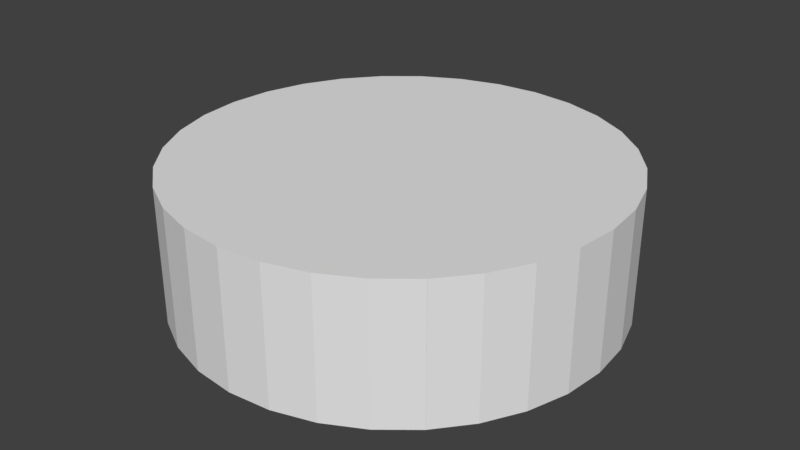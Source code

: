 # Source: Room2.blend  (saved by Blender 2.79.0; exported with 4.5.12 LTS)
import bpy
from mathutils import Matrix  # noqa: F401  (used for matrix-valued properties, if any)

bpy.ops.wm.read_factory_settings(use_empty=True)
scene = bpy.context.scene
scene.name = 'Scene'

# ---- collections
col_collection_1 = bpy.data.collections.new('Collection 1'); scene.collection.children.link(col_collection_1)

# ---- world
world_world = bpy.data.worlds.new('World'); scene.world = world_world
world_world.color = (0.05088, 0.05088, 0.05088)
world_world.use_sun_shadow = False
world_world.sun_shadow_jitter_overblur = 0.0
world_world.cycles.sampling_method = 'MANUAL'

# ---- meshes
me_cylinder_002 = bpy.data.meshes.new('Cylinder.002')
me_cylinder_002.from_pydata([(0.0, 20.0, -6.2), (0.0, 20.0, 6.2), (3.902, 19.62, -6.2), (3.902, 19.62, 6.2), (7.654, 18.48, -6.2), (7.654, 18.48, 6.2), (11.11, 16.63, -6.2), (11.11, 16.63, 6.2), (14.14, 14.14, -6.2), (14.14, 14.14, 6.2), (16.63, 11.11, -6.2), (16.63, 11.11, 6.2), (18.48, 7.654, -6.2), (18.48, 7.654, 6.2), (19.62, 3.902, -6.2), (19.62, 3.902, 6.2), (20.0, 1.51e-06, -6.2), (20.0, 1.51e-06, 6.2), (19.62, -3.902, -6.2), (19.62, -3.902, 6.2), (18.48, -7.654, -6.2), (18.48, -7.654, 6.2), (16.63, -11.11, -6.2), (16.63, -11.11, 6.2), (14.14, -14.14, -6.2), (14.14, -14.14, 6.2), (11.11, -16.63, -6.2), (11.11, -16.63, 6.2), (7.654, -18.48, -6.2), (7.654, -18.48, 6.2), (3.902, -19.62, -6.2), (3.902, -19.62, 6.2), (-6.517e-06, -20.0, -6.2), (-6.517e-06, -20.0, 6.2), (-3.902, -19.62, -6.2), (-3.902, -19.62, 6.2), (-7.654, -18.48, -6.2), (-7.654, -18.48, 6.2), (-11.11, -16.63, -6.2), (-11.11, -16.63, 6.2), (-14.14, -14.14, -6.2), (-14.14, -14.14, 6.2), (-16.63, -11.11, -6.2), (-16.63, -11.11, 6.2), (-18.48, -7.654, -6.2), (-18.48, -7.654, 6.2), (-19.62, -3.902, -6.2), (-19.62, -3.902, 6.2), (-20.0, 1.931e-05, -6.2), (-20.0, 1.931e-05, 6.2), (-19.62, 3.902, -6.2), (-19.62, 3.902, 6.2), (-18.48, 7.654, -6.2), (-18.48, 7.654, 6.2), (-16.63, 11.11, -6.2), (-16.63, 11.11, 6.2), (-14.14, 14.14, -6.2), (-14.14, 14.14, 6.2), (-11.11, 16.63, -6.2), (-11.11, 16.63, 6.2), (-7.654, 18.48, -6.2), (-7.654, 18.48, 6.2), (-3.902, 19.62, -6.2), (-3.902, 19.62, 6.2), (0.0, 19.99, -6.193), (0.0, 19.99, 6.193), (3.9, 19.61, -6.193), (3.9, 19.61, 6.193), (7.651, 18.47, -6.193), (7.651, 18.47, 6.193), (11.11, 16.62, -6.193), (11.11, 16.62, 6.193), (14.14, 14.14, -6.193), (14.14, 14.14, 6.193), (16.62, 11.11, -6.193), (16.62, 11.11, 6.193), (18.47, 7.651, -6.193), (18.47, 7.651, 6.193), (19.61, 3.9, -6.193), (19.61, 3.9, 6.193), (19.99, 1.51e-06, -6.193), (19.99, 1.51e-06, 6.193), (19.61, -3.9, -6.193), (19.61, -3.9, 6.193), (18.47, -7.651, -6.193), (18.47, -7.651, 6.193), (16.62, -11.11, -6.193), (16.62, -11.11, 6.193), (14.14, -14.14, -6.193), (14.14, -14.14, 6.193), (11.11, -16.62, -6.193), (11.11, -16.62, 6.193), (7.651, -18.47, -6.193), (7.651, -18.47, 6.193), (3.9, -19.61, -6.193), (3.9, -19.61, 6.193), (-6.517e-06, -19.99, -6.193), (-6.517e-06, -19.99, 6.193), (-3.9, -19.61, -6.193), (-3.9, -19.61, 6.193), (-7.651, -18.47, -6.193), (-7.651, -18.47, 6.193), (-11.11, -16.62, -6.193), (-11.11, -16.62, 6.193), (-14.14, -14.14, -6.193), (-14.14, -14.14, 6.193), (-16.62, -11.11, -6.193), (-16.62, -11.11, 6.193), (-18.47, -7.651, -6.193), (-18.47, -7.651, 6.193), (-19.61, -3.9, -6.193), (-19.61, -3.9, 6.193), (-19.99, 1.931e-05, -6.193), (-19.99, 1.931e-05, 6.193), (-19.61, 3.9, -6.193), (-19.61, 3.9, 6.193), (-18.47, 7.651, -6.193), (-18.47, 7.651, 6.193), (-16.62, 11.11, -6.193), (-16.62, 11.11, 6.193), (-14.14, 14.14, -6.193), (-14.14, 14.14, 6.193), (-11.11, 16.62, -6.193), (-11.11, 16.62, 6.193), (-7.651, 18.47, -6.193), (-7.651, 18.47, 6.193), (-3.9, 19.61, -6.193), (-3.9, 19.61, 6.193), (-16.62, 11.11, 0.8327), (-14.14, 14.14, 0.8327)], [], [(0, 1, 3, 2), (2, 3, 5, 4), (4, 5, 7, 6), (6, 7, 9, 8), (8, 9, 11, 10), (10, 11, 13, 12), (12, 13, 15, 14), (14, 15, 17, 16), (16, 17, 19, 18), (18, 19, 21, 20), (20, 21, 23, 22), (22, 23, 25, 24), (24, 25, 27, 26), (26, 27, 29, 28), (28, 29, 31, 30), (30, 31, 33, 32), (32, 33, 35, 34), (34, 35, 37, 36), (36, 37, 39, 38), (38, 39, 41, 40), (40, 41, 43, 42), (42, 43, 45, 44), (44, 45, 47, 46), (46, 47, 49, 48), (48, 49, 51, 50), (50, 51, 53, 52), (52, 53, 55, 54), (56, 57, 59, 58), (58, 59, 61, 60), (3, 1, 63, 61, 59, 57, 55, 53, 51, 49, 47, 45, 43, 41, 39, 37, 35, 33, 31, 29, 27, 25, 23, 21, 19, 17, 15, 13, 11, 9, 7, 5), (60, 61, 63, 62), (62, 63, 1, 0), (0, 2, 4, 6, 8, 10, 12, 14, 16, 18, 20, 22, 24, 26, 28, 30, 32, 34, 36, 38, 40, 42, 44, 46, 48, 50, 52, 54, 56, 58, 60, 62), (64, 66, 67, 65), (66, 68, 69, 67), (68, 70, 71, 69), (70, 72, 73, 71), (72, 74, 75, 73), (74, 76, 77, 75), (76, 78, 79, 77), (78, 80, 81, 79), (80, 82, 83, 81), (82, 84, 85, 83), (84, 86, 87, 85), (86, 88, 89, 87), (88, 90, 91, 89), (90, 92, 93, 91), (92, 94, 95, 93), (94, 96, 97, 95), (96, 98, 99, 97), (98, 100, 101, 99), (100, 102, 103, 101), (102, 104, 105, 103), (104, 106, 107, 105), (106, 108, 109, 107), (108, 110, 111, 109), (110, 112, 113, 111), (112, 114, 115, 113), (114, 116, 117, 115), (116, 118, 128, 119, 117), (120, 122, 123, 121, 129), (122, 124, 125, 123), (67, 69, 71, 73, 75, 77, 79, 81, 83, 85, 87, 89, 91, 93, 95, 97, 99, 101, 103, 105, 107, 109, 111, 113, 115, 117, 119, 121, 123, 125, 127, 65), (124, 126, 127, 125), (126, 64, 65, 127), (64, 126, 124, 122, 120, 118, 116, 114, 112, 110, 108, 106, 104, 102, 100, 98, 96, 94, 92, 90, 88, 86, 84, 82, 80, 78, 76, 74, 72, 70, 68, 66), (128, 129, 121, 119)])
_uv = me_cylinder_002.uv_layers.new(name='UVMap')
_uv.uv.foreach_set('vector', [1.0, 0.1286, 0.8812, 0.1286, 0.8812, 0.09198, 1.0, 0.09198, 1.0, 0.09198, 0.8812, 0.09198, 0.8812, 0.05747, 1.0, 0.05747, 1.0, 0.05747, 0.8812, 0.05747, 0.8812, 0.02641, 1.0, 0.02641, 1.0, 0.02641, 0.8812, 0.02641, 0.8812, 0.0, 1.0, 0.0, 0.8813, 0.5627, 0.7626, 0.5627, 0.7626, 0.5316, 0.8813, 0.5316, 0.8813, 0.5316, 0.7626, 0.5316, 0.7626, 0.4971, 0.8813, 0.4971, 0.8813, 0.4971, 0.7626, 0.4971, 0.7626, 0.4605, 0.8813, 0.4605, 0.8813, 0.4605, 0.7626, 0.4605, 0.7626, 0.4231, 0.8813, 0.4231, 0.8813, 0.4231, 0.7626, 0.4231, 0.7626, 0.3865, 0.8813, 0.3865, 0.8813, 0.3865, 0.7626, 0.3865, 0.7626, 0.352, 0.8813, 0.352, 0.8813, 0.352, 0.7626, 0.352, 0.7626, 0.3209, 0.8813, 0.3209, 0.8813, 0.3209, 0.7626, 0.3209, 0.7626, 0.2945, 0.8813, 0.2945, 0.8813, 0.8308, 0.7626, 0.8308, 0.7626, 0.8044, 0.8813, 0.8044, 0.8813, 0.8044, 0.7626, 0.8044, 0.7626, 0.7734, 0.8813, 0.7734, 0.8813, 0.7734, 0.7626, 0.7734, 0.7626, 0.7388, 0.8813, 0.7388, 0.8813, 0.7388, 0.7626, 0.7388, 0.7626, 0.7022, 0.8813, 0.7022, 0.8813, 0.7022, 0.7626, 0.7022, 0.7626, 0.6649, 0.8813, 0.6649, 0.8813, 0.6649, 0.7626, 0.6649, 0.7626, 0.6282, 0.8813, 0.6282, 0.8813, 0.6282, 0.7626, 0.6282, 0.7626, 0.5937, 0.8813, 0.5937, 0.8813, 0.5937, 0.7626, 0.5937, 0.7626, 0.5627, 0.8813, 0.5627, 0.3813, 0.7582, 0.5001, 0.7582, 0.5001, 0.7893, 0.3813, 0.7893, 0.3813, 0.7893, 0.5001, 0.7893, 0.5001, 0.8238, 0.3813, 0.8238, 0.3813, 0.8238, 0.5001, 0.8238, 0.5001, 0.8604, 0.3813, 0.8604, 0.3813, 0.8604, 0.5001, 0.8604, 0.5001, 0.8978, 0.3813, 0.8978, 0.3813, 0.8978, 0.5001, 0.8978, 0.5001, 0.9344, 0.3813, 0.9344, 0.3813, 0.9344, 0.5001, 0.9344, 0.5001, 0.9689, 0.3813, 0.9689, 0.3813, 0.9689, 0.5001, 0.9689, 0.5001, 1.0, 0.3813, 1.0, 1.0, 0.2682, 0.8812, 0.2682, 0.8812, 0.2371, 1.0, 0.2371, 1.0, 0.2371, 0.8812, 0.2371, 0.8812, 0.2026, 1.0, 0.2026, 0.1719, 0.3793, 0.1351, 0.372, 0.1004, 0.3577, 0.06913, 0.3369, 0.04257, 0.3105, 0.0217, 0.2795, 0.007328, 0.2449, 3.654e-08, 0.2083, 0.0, 0.171, 0.007327, 0.1343, 0.0217, 0.09981, 0.04257, 0.06875, 0.06913, 0.04233, 0.1004, 0.02158, 0.1351, 0.007287, 0.1719, 0.0, 0.2095, 0.0, 0.2463, 0.007287, 0.281, 0.02158, 0.3122, 0.04233, 0.3388, 0.06875, 0.3596, 0.09981, 0.374, 0.1343, 0.3813, 0.171, 0.3813, 0.2083, 0.374, 0.2449, 0.3596, 0.2795, 0.3388, 0.3105, 0.3122, 0.3369, 0.281, 0.3577, 0.2463, 0.372, 0.2095, 0.3793, 1.0, 0.2026, 0.8812, 0.2026, 0.8812, 0.166, 1.0, 0.166, 1.0, 0.166, 0.8812, 0.166, 0.8812, 0.1286, 1.0, 0.1286, 0.1351, 0.3865, 0.1719, 0.3793, 0.2095, 0.3793, 0.2463, 0.3865, 0.281, 0.4008, 0.3122, 0.4216, 0.3388, 0.448, 0.3596, 0.4791, 0.374, 0.5136, 0.3813, 0.5502, 0.3813, 0.5876, 0.374, 0.6242, 0.3596, 0.6587, 0.3388, 0.6898, 0.3122, 0.7162, 0.281, 0.7369, 0.2463, 0.7512, 0.2095, 0.7585, 0.1719, 0.7585, 0.1351, 0.7512, 0.1004, 0.7369, 0.06913, 0.7162, 0.04257, 0.6898, 0.0217, 0.6587, 0.007327, 0.6242, 0.0, 0.5876, 3.654e-08, 0.5502, 0.007327, 0.5136, 0.0217, 0.4791, 0.04257, 0.448, 0.06913, 0.4216, 0.1004, 0.4008, 0.5, 0.8049, 0.5, 0.9103, 0.25, 0.9103, 0.25, 0.8049, 0.5, 0.9103, 0.5, 1.0, 0.25, 1.0, 0.25, 0.9103, 0.75, 0.8207, 0.75, 0.7152, 1.0, 0.7152, 1.0, 0.8207, 0.75, 0.7152, 0.75, 0.5981, 1.0, 0.5981, 1.0, 0.7152, 0.75, 0.5981, 0.75, 0.4737, 1.0, 0.4737, 1.0, 0.5981, 0.75, 0.4737, 0.75, 0.3469, 1.0, 0.3469, 1.0, 0.4737, 0.75, 0.3469, 0.75, 0.2226, 1.0, 0.2226, 1.0, 0.3469, 0.75, 0.2226, 0.75, 0.1054, 1.0, 0.1054, 1.0, 0.2226, 0.75, 0.1054, 0.75, 0.0, 1.0, 0.0, 1.0, 0.1054, 0.25, 0.0, 0.25, 0.08966, 0.0, 0.08966, 1.925e-08, 3.085e-08, 0.25, 0.08966, 0.25, 0.1951, 2.887e-08, 0.1951, 0.0, 0.08966, 0.25, 0.1951, 0.25, 0.3122, 3.85e-08, 0.3122, 2.887e-08, 0.1951, 0.25, 0.3122, 0.25, 0.4366, 2.887e-08, 0.4366, 3.85e-08, 0.3122, 0.25, 0.4366, 0.25, 0.5634, 0.0, 0.5634, 2.887e-08, 0.4366, 0.25, 0.5634, 0.25, 0.6878, 2.887e-08, 0.6878, 0.0, 0.5634, 0.25, 0.6878, 0.25, 0.8049, 3.85e-08, 0.8049, 2.887e-08, 0.6878, 0.25, 0.8049, 0.25, 0.9103, 4.812e-08, 0.9103, 3.85e-08, 0.8049, 0.25, 0.9103, 0.25, 1.0, 5.775e-08, 1.0, 4.812e-08, 0.9103, 0.75, 0.0, 0.75, 0.1054, 0.5, 0.1054, 0.5, 3.085e-08, 0.75, 0.1054, 0.75, 0.2226, 0.5, 0.2226, 0.5, 0.1054, 0.75, 0.2226, 0.75, 0.3469, 0.5, 0.3469, 0.5, 0.2226, 0.75, 0.3469, 0.75, 0.4737, 0.5, 0.4737, 0.5, 0.3469, 0.75, 0.4737, 0.75, 0.5981, 0.5, 0.5981, 0.5, 0.4737, 0.75, 0.5981, 0.75, 0.7152, 0.5, 0.7152, 0.5, 0.5981, 0.75, 0.7152, 0.75, 0.8207, 0.5, 0.8207, 0.5, 0.7152, 0.5, 0.0, 0.5, 0.08966, 0.25, 0.08966, 0.25, 3.085e-08, 0.5, 0.08966, 0.5, 0.1951, 0.3582, 0.1951, 0.25, 0.1951, 0.25, 0.08966, 0.5, 0.3122, 0.5, 0.4366, 0.25, 0.4366, 0.25, 0.3122, 0.3582, 0.3122, 0.5, 0.4366, 0.5, 0.5634, 0.25, 0.5634, 0.25, 0.4366, 0.3887, 0.624, 0.3813, 0.5873, 0.3813, 0.55, 0.3887, 0.5134, 0.403, 0.4789, 0.4239, 0.4478, 0.4504, 0.4214, 0.4817, 0.4007, 0.5164, 0.3864, 0.5532, 0.3791, 0.5907, 0.3791, 0.6275, 0.3864, 0.6622, 0.4007, 0.6935, 0.4214, 0.72, 0.4478, 0.7409, 0.4789, 0.7552, 0.5134, 0.7626, 0.55, 0.7626, 0.5873, 0.7552, 0.624, 0.7409, 0.6585, 0.72, 0.6895, 0.6935, 0.7159, 0.6622, 0.7367, 0.6275, 0.751, 0.5907, 0.7582, 0.5532, 0.7582, 0.5164, 0.751, 0.4817, 0.7367, 0.4504, 0.7159, 0.4239, 0.6895, 0.403, 0.6585, 0.5, 0.5634, 0.5, 0.6878, 0.25, 0.6878, 0.25, 0.5634, 0.5, 0.6878, 0.5, 0.8049, 0.25, 0.8049, 0.25, 0.6878, 0.4817, 0.3575, 0.4504, 0.3368, 0.4239, 0.3104, 0.403, 0.2793, 0.3887, 0.2449, 0.3813, 0.2082, 0.3813, 0.1709, 0.3887, 0.1343, 0.403, 0.09977, 0.4239, 0.06872, 0.4504, 0.04232, 0.4817, 0.02157, 0.5164, 0.007285, 0.5532, 1.817e-08, 0.5907, 0.0, 0.6275, 0.007285, 0.6622, 0.02157, 0.6935, 0.04232, 0.72, 0.06872, 0.7409, 0.09977, 0.7552, 0.1343, 0.7626, 0.1709, 0.7626, 0.2082, 0.7552, 0.2449, 0.7409, 0.2793, 0.72, 0.3104, 0.6935, 0.3368, 0.6622, 0.3575, 0.6275, 0.3718, 0.5907, 0.3791, 0.5532, 0.3791, 0.5164, 0.3718, 0.3582, 0.1951, 0.3582, 0.3122, 0.25, 0.3122, 0.25, 0.1951])
me_cylinder_002.use_remesh_preserve_volume = False
me_cylinder_002.use_remesh_preserve_attributes = False
me_cylinder_002.use_mirror_vertex_groups = False
me_cylinder_002.update()

# ---- objects
ob_cylinder = bpy.data.objects.new('Cylinder', me_cylinder_002)

# ---- transforms, parenting, visibility, modifiers, constraints
ob_cylinder.location = (0.0, 0.0, 0.0)
ob_cylinder.lineart.crease_threshold = 0.0

# ---- collection membership
col_collection_1.objects.link(ob_cylinder)

# ---- scene / render settings (as saved in the file)
scene.frame_start = 1; scene.frame_end = 250; scene.frame_set(1)
scene.render.engine = 'BLENDER_EEVEE_NEXT'
scene.render.resolution_percentage = 50
scene.render.dither_intensity = 0.0
scene.cycles.use_denoising = False
scene.cycles.samples = 128
scene.cycles.sampling_pattern = 'TABULATED_SOBOL'
scene.cycles.use_adaptive_sampling = False
scene.cycles.use_light_tree = False
scene.cycles.blur_glossy = 0.0
scene.cycles.sample_clamp_indirect = 0.0
scene.view_settings.view_transform = 'Standard'
bpy.context.view_layer.update()

# ---- added for rendering (the .blend has no active camera and no usable light): camera, sun
cam_auto = bpy.data.cameras.new('AutoCamera')
cam_auto.lens = 50.0
cam_auto.sensor_width = 36.0
cam_auto.clip_end = 1000.0
ob_auto_camera = bpy.data.objects.new('AutoCamera', cam_auto)
scene.collection.objects.link(ob_auto_camera)
ob_auto_camera.location = (53.5813, -64.2976, 42.865)
ob_auto_camera.rotation_euler = (1.09748, -7.21219e-08, 0.694738)
scene.camera = ob_auto_camera
light_auto_sun = bpy.data.lights.new('AutoSun', 'SUN')
light_auto_sun.energy = 3.0
light_auto_sun.angle = 0.0523599
ob_auto_sun = bpy.data.objects.new('AutoSun', light_auto_sun)
scene.collection.objects.link(ob_auto_sun)
ob_auto_sun.rotation_euler = (0.872665, 0.174533, 0.523599)
bpy.context.view_layer.update()
